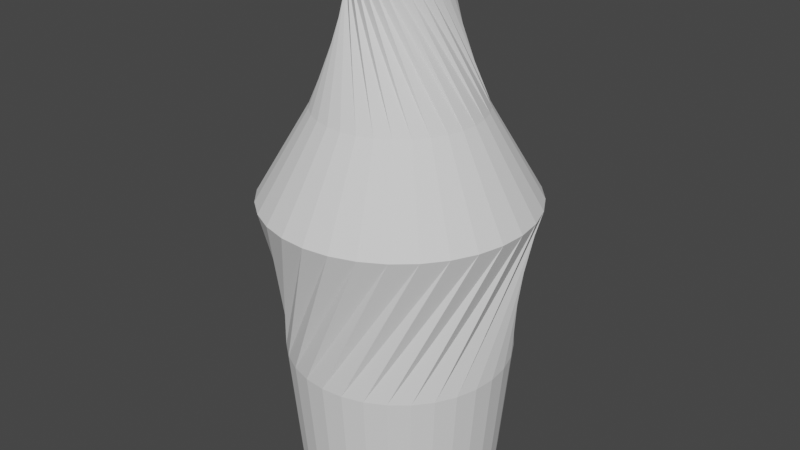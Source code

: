 # Source: bottle.blend  (saved by Blender 3.4.6; exported with 4.5.12 LTS)
import bpy
from mathutils import Matrix  # noqa: F401  (used for matrix-valued properties, if any)

bpy.ops.wm.read_factory_settings(use_empty=True)
scene = bpy.context.scene
scene.name = 'Scene'

# ---- collections
col_collection = bpy.data.collections.new('Collection'); scene.collection.children.link(col_collection)

# ---- world
world_world = bpy.data.worlds.new('World'); scene.world = world_world
world_world.use_nodes = True; world_world.node_tree.nodes.clear()
_N = world_world.node_tree.nodes; _L = world_world.node_tree.links
n0 = _N.new('ShaderNodeOutputWorld'); n0.name = 'World Output'; n0.location = (300, 300)
n1 = _N.new('ShaderNodeBackground'); n1.name = 'Background'; n1.location = (10, 300)
n1.inputs[0].default_value = (0.05088, 0.05088, 0.05088, 1.0)
_L.new(n1.outputs[0], n0.inputs[0])
n0.is_active_output = True
world_world.color = (0.05088, 0.05088, 0.05088)
world_world.use_sun_shadow = False
world_world.sun_shadow_jitter_overblur = 0.0

# ---- meshes
me_cylinder = bpy.data.meshes.new('Cylinder')
me_cylinder.from_pydata([(1.882e-10, 0.03053, 0.1742), (0.005956, 0.02994, 0.1742), (0.01168, 0.02821, 0.1742), (0.01696, 0.02538, 0.1742), (0.02159, 0.02159, 0.1742), (0.02538, 0.01696, 0.1742), (0.02821, 0.01168, 0.1742), (0.02994, 0.005956, 0.1742), (0.03053, -1.52e-10, 0.1742), (0.02994, -0.005956, 0.1742), (0.02821, -0.01168, 0.1742), (0.02538, -0.01696, 0.1742), (0.02159, -0.02159, 0.1742), (0.01696, -0.02538, 0.1742), (0.01168, -0.02821, 0.1742), (0.005956, -0.02994, 0.1742), (1.882e-10, -0.03053, 0.1742), (-0.005956, -0.02994, 0.1742), (-0.01168, -0.02821, 0.1742), (-0.01696, -0.02538, 0.1742), (-0.02159, -0.02159, 0.1742), (-0.02538, -0.01696, 0.1742), (-0.02821, -0.01168, 0.1742), (-0.02994, -0.005956, 0.1742), (-0.03053, -1.52e-10, 0.1742), (-0.02994, 0.005956, 0.1742), (-0.02821, 0.01168, 0.1742), (-0.02538, 0.01696, 0.1742), (-0.02159, 0.02159, 0.1742), (-0.01696, 0.02538, 0.1742), (-0.01168, 0.02821, 0.1742), (-0.005956, 0.02994, 0.1742), (0.0, 0.07, -0.06636), (-0.06101, 0.05729, 0.03217), (-0.03717, 0.0349, 0.08744), (-5.614e-10, 0.02846, 0.1614), (0.005551, 0.02791, 0.1614), (-0.02965, 0.04148, 0.08744), (-0.04866, 0.06809, 0.03217), (0.01366, 0.06865, -0.06636), (0.01089, 0.02629, 0.1614), (-0.02098, 0.04647, 0.08744), (-0.03444, 0.07628, 0.03217), (0.02679, 0.06467, -0.06636), (0.01581, 0.02366, 0.1614), (-0.01151, 0.04967, 0.08744), (-0.0189, 0.08153, 0.03217), (0.03889, 0.0582, -0.06636), (0.02012, 0.02012, 0.1614), (-0.001602, 0.05096, 0.08744), (-0.00263, 0.08365, 0.03217), (0.0495, 0.0495, -0.06636), (0.02366, 0.01581, 0.1614), (0.008371, 0.0503, 0.08744), (0.01374, 0.08255, 0.03217), (0.0582, 0.03889, -0.06636), (0.02629, 0.01089, 0.1614), (0.01802, 0.0477, 0.08744), (0.02958, 0.07829, 0.03217), (0.06467, 0.02679, -0.06636), (0.02791, 0.005551, 0.1614), (0.02698, 0.04326, 0.08744), (0.04429, 0.07101, 0.03217), (0.06865, 0.01366, -0.06636), (0.02846, 1.878e-11, 0.1614), (0.0349, 0.03717, 0.08744), (0.05729, 0.06101, 0.03217), (0.07, 0.0, -0.06636), (0.02791, -0.005551, 0.1614), (0.04148, 0.02965, 0.08744), (0.06809, 0.04866, 0.03217), (0.06865, -0.01366, -0.06636), (0.02629, -0.01089, 0.1614), (0.04647, 0.02098, 0.08744), (0.07628, 0.03444, 0.03217), (0.06467, -0.02679, -0.06636), (0.02366, -0.01581, 0.1614), (0.04967, 0.01151, 0.08744), (0.08153, 0.0189, 0.03217), (0.0582, -0.03889, -0.06636), (0.02012, -0.02012, 0.1614), (0.05096, 0.001602, 0.08744), (0.08365, 0.00263, 0.03217), (0.0495, -0.0495, -0.06636), (0.01581, -0.02366, 0.1614), (0.0503, -0.008371, 0.08744), (0.08255, -0.01374, 0.03217), (0.03889, -0.0582, -0.06636), (0.01089, -0.02629, 0.1614), (0.0477, -0.01802, 0.08744), (0.07829, -0.02958, 0.03217), (0.02679, -0.06467, -0.06636), (0.005551, -0.02791, 0.1614), (0.04326, -0.02698, 0.08744), (0.07101, -0.04429, 0.03217), (0.01366, -0.06865, -0.06636), (-5.614e-10, -0.02846, 0.1614), (0.03717, -0.0349, 0.08744), (0.06101, -0.05729, 0.03217), (0.0, -0.07, -0.06636), (-0.005551, -0.02791, 0.1614), (0.02965, -0.04148, 0.08744), (0.04866, -0.06809, 0.03217), (-0.01366, -0.06865, -0.06636), (-0.01089, -0.02629, 0.1614), (0.02098, -0.04647, 0.08744), (0.03444, -0.07628, 0.03217), (-0.02679, -0.06467, -0.06636), (-0.01581, -0.02366, 0.1614), (0.01151, -0.04967, 0.08744), (0.0189, -0.08153, 0.03217), (-0.03889, -0.0582, -0.06636), (-0.02012, -0.02012, 0.1614), (0.001602, -0.05096, 0.08744), (0.00263, -0.08365, 0.03217), (-0.0495, -0.0495, -0.06636), (-0.02366, -0.01581, 0.1614), (-0.008371, -0.0503, 0.08744), (-0.01374, -0.08255, 0.03217), (-0.0582, -0.03889, -0.06636), (-0.02629, -0.01089, 0.1614), (-0.01802, -0.0477, 0.08744), (-0.02958, -0.07829, 0.03217), (-0.06467, -0.02679, -0.06636), (-0.02791, -0.005551, 0.1614), (-0.02698, -0.04326, 0.08744), (-0.04429, -0.07101, 0.03217), (-0.06865, -0.01366, -0.06636), (-0.02846, 1.878e-11, 0.1614), (-0.0349, -0.03717, 0.08744), (-0.05729, -0.06101, 0.03217), (-0.07, 0.0, -0.06636), (-0.02791, 0.005551, 0.1614), (-0.04148, -0.02965, 0.08744), (-0.06809, -0.04866, 0.03217), (-0.06865, 0.01366, -0.06636), (-0.02629, 0.01089, 0.1614), (-0.04647, -0.02098, 0.08744), (-0.07628, -0.03444, 0.03217), (-0.06467, 0.02679, -0.06636), (-0.02366, 0.01581, 0.1614), (-0.04967, -0.01151, 0.08744), (-0.08153, -0.0189, 0.03217), (-0.0582, 0.03889, -0.06636), (-0.02012, 0.02012, 0.1614), (-0.05096, -0.001602, 0.08744), (-0.08365, -0.00263, 0.03217), (-0.0495, 0.0495, -0.06636), (-0.01581, 0.02366, 0.1614), (-0.0503, 0.008371, 0.08744), (-0.08255, 0.01374, 0.03217), (-0.03889, 0.0582, -0.06636), (-0.01089, 0.02629, 0.1614), (-0.0477, 0.01802, 0.08744), (-0.07829, 0.02958, 0.03217), (-0.02679, 0.06467, -0.06636), (-0.005551, 0.02791, 0.1614), (-0.04326, 0.02698, 0.08744), (-0.07101, 0.04429, 0.03217), (-0.01366, 0.06865, -0.06636), (0.0631, -0.03274, 0.1117), (5.821e-11, 0.05401, -0.15), (3.671e-11, 0.06321, -0.1416), (0.01054, 0.05298, -0.15), (0.01233, 0.06199, -0.1416), (0.02067, 0.0499, -0.15), (0.02419, 0.0584, -0.1416), (0.03001, 0.04491, -0.15), (0.03512, 0.05256, -0.1416), (0.03819, 0.03819, -0.15), (0.04469, 0.04469, -0.1416), (0.04491, 0.03001, -0.15), (0.05256, 0.03512, -0.1416), (0.0499, 0.02067, -0.15), (0.0584, 0.02419, -0.1416), (0.05298, 0.01054, -0.15), (0.06199, 0.01233, -0.1416), (0.05401, 0.0, -0.15), (0.06321, 2.259e-11, -0.1416), (0.05298, -0.01054, -0.15), (0.06199, -0.01233, -0.1416), (0.0499, -0.02067, -0.15), (0.0584, -0.02419, -0.1416), (0.04491, -0.03001, -0.15), (0.05256, -0.03512, -0.1416), (0.03819, -0.03819, -0.15), (0.04469, -0.04469, -0.1416), (0.03001, -0.04491, -0.15), (0.03512, -0.05256, -0.1416), (0.02067, -0.0499, -0.15), (0.02419, -0.0584, -0.1416), (0.01054, -0.05298, -0.15), (0.01233, -0.06199, -0.1416), (5.821e-11, -0.05401, -0.15), (3.671e-11, -0.06321, -0.1416), (-0.01054, -0.05298, -0.15), (-0.01233, -0.06199, -0.1416), (-0.02067, -0.0499, -0.15), (-0.02419, -0.0584, -0.1416), (-0.03001, -0.04491, -0.15), (-0.03512, -0.05256, -0.1416), (-0.03819, -0.03819, -0.15), (-0.04469, -0.04469, -0.1416), (-0.04491, -0.03001, -0.15), (-0.05256, -0.03512, -0.1416), (-0.0499, -0.02067, -0.15), (-0.0584, -0.02419, -0.1416), (-0.05298, -0.01054, -0.15), (-0.06199, -0.01233, -0.1416), (-0.05401, 0.0, -0.15), (-0.06321, 2.259e-11, -0.1416), (-0.05298, 0.01054, -0.15), (-0.06199, 0.01233, -0.1416), (-0.0499, 0.02067, -0.15), (-0.0584, 0.02419, -0.1416), (-0.04491, 0.03001, -0.15), (-0.05256, 0.03512, -0.1416), (-0.03819, 0.03819, -0.15), (-0.04469, 0.04469, -0.1416), (-0.03001, 0.04491, -0.15), (-0.03512, 0.05256, -0.1416), (-0.02067, 0.0499, -0.15), (-0.02419, 0.0584, -0.1416), (-0.01054, 0.05298, -0.15), (-0.01233, 0.06199, -0.1416)], [(72, 160)], [(35, 0, 1, 36), (36, 1, 2, 40), (40, 2, 3, 44), (44, 3, 4, 48), (48, 4, 5, 52), (52, 5, 6, 56), (56, 6, 7, 60), (60, 7, 8, 64), (64, 8, 9, 68), (68, 9, 10, 72), (72, 10, 11, 76), (76, 11, 12, 80), (80, 12, 13, 84), (84, 13, 14, 88), (88, 14, 15, 92), (92, 15, 16, 96), (96, 16, 17, 100), (100, 17, 18, 104), (104, 18, 19, 108), (108, 19, 20, 112), (112, 20, 21, 116), (116, 21, 22, 120), (120, 22, 23, 124), (124, 23, 24, 128), (128, 24, 25, 132), (132, 25, 26, 136), (136, 26, 27, 140), (140, 27, 28, 144), (144, 28, 29, 148), (148, 29, 30, 152), (1, 0, 31, 30, 29, 28, 27, 26, 25, 24, 23, 22, 21, 20, 19, 18, 17, 16, 15, 14, 13, 12, 11, 10, 9, 8, 7, 6, 5, 4, 3, 2), (152, 30, 31, 156), (156, 31, 0, 35), (224, 159, 32, 162), (164, 39, 43, 166), (159, 158, 33, 32), (158, 157, 34, 33), (157, 156, 35, 34), (155, 154, 158, 159), (154, 153, 157, 158), (153, 152, 156, 157), (222, 155, 159, 224), (151, 150, 154, 155), (150, 149, 153, 154), (149, 148, 152, 153), (220, 151, 155, 222), (147, 146, 150, 151), (146, 145, 149, 150), (145, 144, 148, 149), (218, 147, 151, 220), (143, 142, 146, 147), (142, 141, 145, 146), (141, 140, 144, 145), (216, 143, 147, 218), (139, 138, 142, 143), (138, 137, 141, 142), (137, 136, 140, 141), (214, 139, 143, 216), (135, 134, 138, 139), (134, 133, 137, 138), (133, 132, 136, 137), (212, 135, 139, 214), (131, 130, 134, 135), (130, 129, 133, 134), (129, 128, 132, 133), (210, 131, 135, 212), (127, 126, 130, 131), (126, 125, 129, 130), (125, 124, 128, 129), (208, 127, 131, 210), (123, 122, 126, 127), (122, 121, 125, 126), (121, 120, 124, 125), (206, 123, 127, 208), (119, 118, 122, 123), (118, 117, 121, 122), (117, 116, 120, 121), (204, 119, 123, 206), (115, 114, 118, 119), (114, 113, 117, 118), (113, 112, 116, 117), (202, 115, 119, 204), (111, 110, 114, 115), (110, 109, 113, 114), (109, 108, 112, 113), (200, 111, 115, 202), (107, 106, 110, 111), (106, 105, 109, 110), (105, 104, 108, 109), (198, 107, 111, 200), (103, 102, 106, 107), (102, 101, 105, 106), (101, 100, 104, 105), (196, 103, 107, 198), (99, 98, 102, 103), (98, 97, 101, 102), (97, 96, 100, 101), (194, 99, 103, 196), (95, 94, 98, 99), (94, 93, 97, 98), (93, 92, 96, 97), (192, 95, 99, 194), (91, 90, 94, 95), (90, 89, 93, 94), (89, 88, 92, 93), (190, 91, 95, 192), (87, 86, 90, 91), (86, 85, 89, 90), (85, 84, 88, 89), (188, 87, 91, 190), (83, 82, 86, 87), (82, 81, 85, 86), (81, 80, 84, 85), (186, 83, 87, 188), (79, 78, 82, 83), (78, 77, 81, 82), (77, 76, 80, 81), (184, 79, 83, 186), (75, 74, 78, 79), (74, 73, 77, 78), (73, 72, 76, 77), (182, 75, 79, 184), (71, 70, 74, 75), (70, 69, 73, 74), (69, 68, 72, 73), (180, 71, 75, 182), (67, 66, 70, 71), (66, 65, 69, 70), (65, 64, 68, 69), (178, 67, 71, 180), (63, 62, 66, 67), (62, 61, 65, 66), (61, 60, 64, 65), (176, 63, 67, 178), (59, 58, 62, 63), (58, 57, 61, 62), (57, 56, 60, 61), (174, 59, 63, 176), (55, 54, 58, 59), (54, 53, 57, 58), (53, 52, 56, 57), (172, 55, 59, 174), (51, 50, 54, 55), (50, 49, 53, 54), (49, 48, 52, 53), (170, 51, 55, 172), (47, 46, 50, 51), (46, 45, 49, 50), (45, 44, 48, 49), (168, 47, 51, 170), (43, 42, 46, 47), (42, 41, 45, 46), (41, 40, 44, 45), (166, 43, 47, 168), (39, 38, 42, 43), (38, 37, 41, 42), (37, 36, 40, 41), (161, 163, 165, 167, 169, 171, 173, 175, 177, 179, 181, 183, 185, 187, 189, 191, 193, 195, 197, 199, 201, 203, 205, 207, 209, 211, 213, 215, 217, 219, 221, 223), (32, 33, 38, 39), (33, 34, 37, 38), (34, 35, 36, 37), (162, 164, 163, 161), (164, 166, 165, 163), (166, 168, 167, 165), (168, 170, 169, 167), (170, 172, 171, 169), (172, 174, 173, 171), (174, 176, 175, 173), (176, 178, 177, 175), (178, 180, 179, 177), (180, 182, 181, 179), (182, 184, 183, 181), (184, 186, 185, 183), (186, 188, 187, 185), (188, 190, 189, 187), (190, 192, 191, 189), (192, 194, 193, 191), (194, 196, 195, 193), (196, 198, 197, 195), (198, 200, 199, 197), (200, 202, 201, 199), (202, 204, 203, 201), (204, 206, 205, 203), (206, 208, 207, 205), (208, 210, 209, 207), (210, 212, 211, 209), (212, 214, 213, 211), (214, 216, 215, 213), (216, 218, 217, 215), (218, 220, 219, 217), (220, 222, 221, 219), (222, 224, 223, 221), (224, 162, 161, 223), (162, 32, 39, 164)])
_uv = me_cylinder.uv_layers.new(name='UVMap')
_uv.uv.foreach_set('vector', [1.0, 0.9394, 1.0, 1.0, 0.9688, 1.0, 0.9688, 0.9394, 0.9688, 0.9394, 0.9688, 1.0, 0.9375, 1.0, 0.9375, 0.9394, 0.9375, 0.9394, 0.9375, 1.0, 0.9062, 1.0, 0.9062, 0.9394, 0.9062, 0.9394, 0.9062, 1.0, 0.875, 1.0, 0.875, 0.9394, 0.875, 0.9394, 0.875, 1.0, 0.8438, 1.0, 0.8438, 0.9394, 0.8438, 0.9394, 0.8438, 1.0, 0.8125, 1.0, 0.8125, 0.9394, 0.8125, 0.9394, 0.8125, 1.0, 0.7812, 1.0, 0.7812, 0.9394, 0.7812, 0.9394, 0.7812, 1.0, 0.75, 1.0, 0.75, 0.9394, 0.75, 0.9394, 0.75, 1.0, 0.7188, 1.0, 0.7188, 0.9394, 0.7188, 0.9394, 0.7188, 1.0, 0.6875, 1.0, 0.6875, 0.9394, 0.6875, 0.9394, 0.6875, 1.0, 0.6562, 1.0, 0.6562, 0.9394, 0.6562, 0.9394, 0.6562, 1.0, 0.625, 1.0, 0.625, 0.9394, 0.625, 0.9394, 0.625, 1.0, 0.5938, 1.0, 0.5938, 0.9394, 0.5938, 0.9394, 0.5938, 1.0, 0.5625, 1.0, 0.5625, 0.9394, 0.5625, 0.9394, 0.5625, 1.0, 0.5312, 1.0, 0.5312, 0.9394, 0.5312, 0.9394, 0.5312, 1.0, 0.5, 1.0, 0.5, 0.9394, 0.5, 0.9394, 0.5, 1.0, 0.4688, 1.0, 0.4688, 0.9394, 0.4688, 0.9394, 0.4688, 1.0, 0.4375, 1.0, 0.4375, 0.9394, 0.4375, 0.9394, 0.4375, 1.0, 0.4062, 1.0, 0.4062, 0.9394, 0.4062, 0.9394, 0.4062, 1.0, 0.375, 1.0, 0.375, 0.9394, 0.375, 0.9394, 0.375, 1.0, 0.3438, 1.0, 0.3438, 0.9394, 0.3438, 0.9394, 0.3438, 1.0, 0.3125, 1.0, 0.3125, 0.9394, 0.3125, 0.9394, 0.3125, 1.0, 0.2812, 1.0, 0.2812, 0.9394, 0.2812, 0.9394, 0.2812, 1.0, 0.25, 1.0, 0.25, 0.9394, 0.25, 0.9394, 0.25, 1.0, 0.2188, 1.0, 0.2188, 0.9394, 0.2188, 0.9394, 0.2188, 1.0, 0.1875, 1.0, 0.1875, 0.9394, 0.1875, 0.9394, 0.1875, 1.0, 0.1562, 1.0, 0.1562, 0.9394, 0.1562, 0.9394, 0.1562, 1.0, 0.125, 1.0, 0.125, 0.9394, 0.125, 0.9394, 0.125, 1.0, 0.09375, 1.0, 0.09375, 0.9394, 0.09375, 0.9394, 0.09375, 1.0, 0.0625, 1.0, 0.0625, 0.9394, 0.2968, 0.4854, 0.25, 0.49, 0.2032, 0.4854, 0.1582, 0.4717, 0.1167, 0.4496, 0.08029, 0.4197, 0.05045, 0.3833, 0.02827, 0.3418, 0.01461, 0.2968, 0.01, 0.25, 0.01461, 0.2032, 0.02827, 0.1582, 0.05045, 0.1167, 0.08029, 0.08029, 0.1167, 0.05045, 0.1582, 0.02827, 0.2032, 0.01461, 0.25, 0.01, 0.2968, 0.01461, 0.3418, 0.02827, 0.3833, 0.05045, 0.4197, 0.08029, 0.4496, 0.1167, 0.4717, 0.1582, 0.4854, 0.2032, 0.49, 0.25, 0.4854, 0.2968, 0.4717, 0.3418, 0.4496, 0.3833, 0.4197, 0.4197, 0.3833, 0.4496, 0.3418, 0.4717, 0.0625, 0.9394, 0.0625, 1.0, 0.03125, 1.0, 0.03125, 0.9394, 0.03125, 0.9394, 0.03125, 1.0, 0.0, 1.0, 0.0, 0.9394, 0.03125, 0.5139, 0.03125, 0.6394, 0.0, 0.6394, 0.0, 0.5139, 0.9688, 0.5139, 0.9688, 0.6394, 0.9375, 0.6394, 0.9375, 0.5139, 0.03125, 0.6394, 0.03125, 0.7394, 0.0, 0.7394, 0.0, 0.6394, 0.03125, 0.7394, 0.03125, 0.8394, 0.0, 0.8394, 0.0, 0.7394, 0.03125, 0.8394, 0.03125, 0.9394, 0.0, 0.9394, 0.0, 0.8394, 0.0625, 0.6394, 0.0625, 0.7394, 0.03125, 0.7394, 0.03125, 0.6394, 0.0625, 0.7394, 0.0625, 0.8394, 0.03125, 0.8394, 0.03125, 0.7394, 0.0625, 0.8394, 0.0625, 0.9394, 0.03125, 0.9394, 0.03125, 0.8394, 0.0625, 0.5139, 0.0625, 0.6394, 0.03125, 0.6394, 0.03125, 0.5139, 0.09375, 0.6394, 0.09375, 0.7394, 0.0625, 0.7394, 0.0625, 0.6394, 0.09375, 0.7394, 0.09375, 0.8394, 0.0625, 0.8394, 0.0625, 0.7394, 0.09375, 0.8394, 0.09375, 0.9394, 0.0625, 0.9394, 0.0625, 0.8394, 0.09375, 0.5139, 0.09375, 0.6394, 0.0625, 0.6394, 0.0625, 0.5139, 0.125, 0.6394, 0.125, 0.7394, 0.09375, 0.7394, 0.09375, 0.6394, 0.125, 0.7394, 0.125, 0.8394, 0.09375, 0.8394, 0.09375, 0.7394, 0.125, 0.8394, 0.125, 0.9394, 0.09375, 0.9394, 0.09375, 0.8394, 0.125, 0.5139, 0.125, 0.6394, 0.09375, 0.6394, 0.09375, 0.5139, 0.1562, 0.6394, 0.1562, 0.7394, 0.125, 0.7394, 0.125, 0.6394, 0.1562, 0.7394, 0.1562, 0.8394, 0.125, 0.8394, 0.125, 0.7394, 0.1562, 0.8394, 0.1562, 0.9394, 0.125, 0.9394, 0.125, 0.8394, 0.1562, 0.5139, 0.1562, 0.6394, 0.125, 0.6394, 0.125, 0.5139, 0.1875, 0.6394, 0.1875, 0.7394, 0.1562, 0.7394, 0.1562, 0.6394, 0.1875, 0.7394, 0.1875, 0.8394, 0.1562, 0.8394, 0.1562, 0.7394, 0.1875, 0.8394, 0.1875, 0.9394, 0.1562, 0.9394, 0.1562, 0.8394, 0.1875, 0.5139, 0.1875, 0.6394, 0.1562, 0.6394, 0.1562, 0.5139, 0.2188, 0.6394, 0.2188, 0.7394, 0.1875, 0.7394, 0.1875, 0.6394, 0.2188, 0.7394, 0.2188, 0.8394, 0.1875, 0.8394, 0.1875, 0.7394, 0.2188, 0.8394, 0.2188, 0.9394, 0.1875, 0.9394, 0.1875, 0.8394, 0.2188, 0.5139, 0.2188, 0.6394, 0.1875, 0.6394, 0.1875, 0.5139, 0.25, 0.6394, 0.25, 0.7394, 0.2188, 0.7394, 0.2188, 0.6394, 0.25, 0.7394, 0.25, 0.8394, 0.2188, 0.8394, 0.2188, 0.7394, 0.25, 0.8394, 0.25, 0.9394, 0.2188, 0.9394, 0.2188, 0.8394, 0.25, 0.5139, 0.25, 0.6394, 0.2188, 0.6394, 0.2188, 0.5139, 0.2812, 0.6394, 0.2812, 0.7394, 0.25, 0.7394, 0.25, 0.6394, 0.2812, 0.7394, 0.2812, 0.8394, 0.25, 0.8394, 0.25, 0.7394, 0.2812, 0.8394, 0.2812, 0.9394, 0.25, 0.9394, 0.25, 0.8394, 0.2812, 0.5139, 0.2812, 0.6394, 0.25, 0.6394, 0.25, 0.5139, 0.3125, 0.6394, 0.3125, 0.7394, 0.2812, 0.7394, 0.2812, 0.6394, 0.3125, 0.7394, 0.3125, 0.8394, 0.2812, 0.8394, 0.2812, 0.7394, 0.3125, 0.8394, 0.3125, 0.9394, 0.2812, 0.9394, 0.2812, 0.8394, 0.3125, 0.5139, 0.3125, 0.6394, 0.2812, 0.6394, 0.2812, 0.5139, 0.3438, 0.6394, 0.3438, 0.7394, 0.3125, 0.7394, 0.3125, 0.6394, 0.3438, 0.7394, 0.3438, 0.8394, 0.3125, 0.8394, 0.3125, 0.7394, 0.3438, 0.8394, 0.3438, 0.9394, 0.3125, 0.9394, 0.3125, 0.8394, 0.3438, 0.5139, 0.3438, 0.6394, 0.3125, 0.6394, 0.3125, 0.5139, 0.375, 0.6394, 0.375, 0.7394, 0.3438, 0.7394, 0.3438, 0.6394, 0.375, 0.7394, 0.375, 0.8394, 0.3438, 0.8394, 0.3438, 0.7394, 0.375, 0.8394, 0.375, 0.9394, 0.3438, 0.9394, 0.3438, 0.8394, 0.375, 0.5139, 0.375, 0.6394, 0.3438, 0.6394, 0.3438, 0.5139, 0.4062, 0.6394, 0.4062, 0.7394, 0.375, 0.7394, 0.375, 0.6394, 0.4062, 0.7394, 0.4062, 0.8394, 0.375, 0.8394, 0.375, 0.7394, 0.4062, 0.8394, 0.4062, 0.9394, 0.375, 0.9394, 0.375, 0.8394, 0.4062, 0.5139, 0.4062, 0.6394, 0.375, 0.6394, 0.375, 0.5139, 0.4375, 0.6394, 0.4375, 0.7394, 0.4062, 0.7394, 0.4062, 0.6394, 0.4375, 0.7394, 0.4375, 0.8394, 0.4062, 0.8394, 0.4062, 0.7394, 0.4375, 0.8394, 0.4375, 0.9394, 0.4062, 0.9394, 0.4062, 0.8394, 0.4375, 0.5139, 0.4375, 0.6394, 0.4062, 0.6394, 0.4062, 0.5139, 0.4688, 0.6394, 0.4687, 0.7394, 0.4375, 0.7394, 0.4375, 0.6394, 0.4687, 0.7394, 0.4688, 0.8394, 0.4375, 0.8394, 0.4375, 0.7394, 0.4688, 0.8394, 0.4688, 0.9394, 0.4375, 0.9394, 0.4375, 0.8394, 0.4688, 0.5139, 0.4688, 0.6394, 0.4375, 0.6394, 0.4375, 0.5139, 0.5, 0.6394, 0.5, 0.7394, 0.4687, 0.7394, 0.4688, 0.6394, 0.5, 0.7394, 0.5, 0.8394, 0.4688, 0.8394, 0.4687, 0.7394, 0.5, 0.8394, 0.5, 0.9394, 0.4688, 0.9394, 0.4688, 0.8394, 0.5, 0.5139, 0.5, 0.6394, 0.4688, 0.6394, 0.4688, 0.5139, 0.5312, 0.6394, 0.5312, 0.7394, 0.5, 0.7394, 0.5, 0.6394, 0.5312, 0.7394, 0.5312, 0.8394, 0.5, 0.8394, 0.5, 0.7394, 0.5312, 0.8394, 0.5312, 0.9394, 0.5, 0.9394, 0.5, 0.8394, 0.5312, 0.5139, 0.5312, 0.6394, 0.5, 0.6394, 0.5, 0.5139, 0.5625, 0.6394, 0.5625, 0.7394, 0.5312, 0.7394, 0.5312, 0.6394, 0.5625, 0.7394, 0.5625, 0.8394, 0.5312, 0.8394, 0.5312, 0.7394, 0.5625, 0.8394, 0.5625, 0.9394, 0.5312, 0.9394, 0.5312, 0.8394, 0.5625, 0.5139, 0.5625, 0.6394, 0.5312, 0.6394, 0.5312, 0.5139, 0.5938, 0.6394, 0.5938, 0.7394, 0.5625, 0.7394, 0.5625, 0.6394, 0.5938, 0.7394, 0.5938, 0.8394, 0.5625, 0.8394, 0.5625, 0.7394, 0.5938, 0.8394, 0.5938, 0.9394, 0.5625, 0.9394, 0.5625, 0.8394, 0.5938, 0.5139, 0.5938, 0.6394, 0.5625, 0.6394, 0.5625, 0.5139, 0.625, 0.6394, 0.625, 0.7394, 0.5938, 0.7394, 0.5938, 0.6394, 0.625, 0.7394, 0.625, 0.8394, 0.5938, 0.8394, 0.5938, 0.7394, 0.625, 0.8394, 0.625, 0.9394, 0.5938, 0.9394, 0.5938, 0.8394, 0.625, 0.5139, 0.625, 0.6394, 0.5938, 0.6394, 0.5938, 0.5139, 0.6562, 0.6394, 0.6562, 0.7394, 0.625, 0.7394, 0.625, 0.6394, 0.6562, 0.7394, 0.6562, 0.8394, 0.625, 0.8394, 0.625, 0.7394, 0.6562, 0.8394, 0.6562, 0.9394, 0.625, 0.9394, 0.625, 0.8394, 0.6562, 0.5139, 0.6562, 0.6394, 0.625, 0.6394, 0.625, 0.5139, 0.6875, 0.6394, 0.6875, 0.7394, 0.6562, 0.7394, 0.6562, 0.6394, 0.6875, 0.7394, 0.6875, 0.8394, 0.6562, 0.8394, 0.6562, 0.7394, 0.6875, 0.8394, 0.6875, 0.9394, 0.6562, 0.9394, 0.6562, 0.8394, 0.6875, 0.5139, 0.6875, 0.6394, 0.6562, 0.6394, 0.6562, 0.5139, 0.7188, 0.6394, 0.7188, 0.7394, 0.6875, 0.7394, 0.6875, 0.6394, 0.7188, 0.7394, 0.7188, 0.8394, 0.6875, 0.8394, 0.6875, 0.7394, 0.7188, 0.8394, 0.7188, 0.9394, 0.6875, 0.9394, 0.6875, 0.8394, 0.7188, 0.5139, 0.7188, 0.6394, 0.6875, 0.6394, 0.6875, 0.5139, 0.75, 0.6394, 0.75, 0.7394, 0.7188, 0.7394, 0.7188, 0.6394, 0.75, 0.7394, 0.75, 0.8394, 0.7188, 0.8394, 0.7188, 0.7394, 0.75, 0.8394, 0.75, 0.9394, 0.7188, 0.9394, 0.7188, 0.8394, 0.75, 0.5139, 0.75, 0.6394, 0.7188, 0.6394, 0.7188, 0.5139, 0.7812, 0.6394, 0.7812, 0.7394, 0.75, 0.7394, 0.75, 0.6394, 0.7812, 0.7394, 0.7812, 0.8394, 0.75, 0.8394, 0.75, 0.7394, 0.7812, 0.8394, 0.7812, 0.9394, 0.75, 0.9394, 0.75, 0.8394, 0.7812, 0.5139, 0.7812, 0.6394, 0.75, 0.6394, 0.75, 0.5139, 0.8125, 0.6394, 0.8125, 0.7394, 0.7812, 0.7394, 0.7812, 0.6394, 0.8125, 0.7394, 0.8125, 0.8394, 0.7812, 0.8394, 0.7812, 0.7394, 0.8125, 0.8394, 0.8125, 0.9394, 0.7812, 0.9394, 0.7812, 0.8394, 0.8125, 0.5139, 0.8125, 0.6394, 0.7812, 0.6394, 0.7812, 0.5139, 0.8438, 0.6394, 0.8438, 0.7394, 0.8125, 0.7394, 0.8125, 0.6394, 0.8438, 0.7394, 0.8438, 0.8394, 0.8125, 0.8394, 0.8125, 0.7394, 0.8438, 0.8394, 0.8438, 0.9394, 0.8125, 0.9394, 0.8125, 0.8394, 0.8438, 0.5139, 0.8438, 0.6394, 0.8125, 0.6394, 0.8125, 0.5139, 0.875, 0.6394, 0.875, 0.7394, 0.8438, 0.7394, 0.8438, 0.6394, 0.875, 0.7394, 0.875, 0.8394, 0.8438, 0.8394, 0.8438, 0.7394, 0.875, 0.8394, 0.875, 0.9394, 0.8438, 0.9394, 0.8438, 0.8394, 0.875, 0.5139, 0.875, 0.6394, 0.8438, 0.6394, 0.8438, 0.5139, 0.9062, 0.6394, 0.9062, 0.7394, 0.875, 0.7394, 0.875, 0.6394, 0.9062, 0.7394, 0.9062, 0.8394, 0.875, 0.8394, 0.875, 0.7394, 0.9062, 0.8394, 0.9062, 0.9394, 0.875, 0.9394, 0.875, 0.8394, 0.9062, 0.5139, 0.9062, 0.6394, 0.875, 0.6394, 0.875, 0.5139, 0.9375, 0.6394, 0.9375, 0.7394, 0.9062, 0.7394, 0.9062, 0.6394, 0.9375, 0.7394, 0.9375, 0.8394, 0.9062, 0.8394, 0.9062, 0.7394, 0.9375, 0.8394, 0.9375, 0.9394, 0.9062, 0.9394, 0.9062, 0.8394, 0.9375, 0.5139, 0.9375, 0.6394, 0.9062, 0.6394, 0.9062, 0.5139, 0.9688, 0.6394, 0.9688, 0.7394, 0.9375, 0.7394, 0.9375, 0.6394, 0.9688, 0.7394, 0.9688, 0.8394, 0.9375, 0.8394, 0.9375, 0.7394, 0.9688, 0.8394, 0.9688, 0.9394, 0.9375, 0.9394, 0.9375, 0.8394, 0.75, 0.4576, 0.7905, 0.4536, 0.8294, 0.4418, 0.8653, 0.4226, 0.8968, 0.3968, 0.9226, 0.3653, 0.9418, 0.3294, 0.9536, 0.2905, 0.9576, 0.25, 0.9536, 0.2095, 0.9418, 0.1706, 0.9226, 0.1347, 0.8968, 0.1032, 0.8653, 0.07741, 0.8294, 0.05823, 0.7905, 0.04641, 0.75, 0.04243, 0.7095, 0.04641, 0.6706, 0.05823, 0.6347, 0.07741, 0.6032, 0.1032, 0.5774, 0.1347, 0.5582, 0.1706, 0.5464, 0.2095, 0.5424, 0.25, 0.5464, 0.2905, 0.5582, 0.3294, 0.5774, 0.3653, 0.6032, 0.3968, 0.6347, 0.4226, 0.6706, 0.4418, 0.7095, 0.4536, 1.0, 0.6394, 1.0, 0.7394, 0.9688, 0.7394, 0.9688, 0.6394, 1.0, 0.7394, 1.0, 0.8394, 0.9688, 0.8394, 0.9688, 0.7394, 1.0, 0.8394, 1.0, 0.9394, 0.9688, 0.9394, 0.9688, 0.8394, 0.75, 0.49, 0.7968, 0.4854, 0.7905, 0.4536, 0.75, 0.4576, 0.7968, 0.4854, 0.8418, 0.4717, 0.8294, 0.4418, 0.7905, 0.4536, 0.8418, 0.4717, 0.8833, 0.4496, 0.8653, 0.4226, 0.8294, 0.4418, 0.8833, 0.4496, 0.9197, 0.4197, 0.8968, 0.3968, 0.8653, 0.4226, 0.9197, 0.4197, 0.9496, 0.3833, 0.9226, 0.3653, 0.8968, 0.3968, 0.9496, 0.3833, 0.9717, 0.3418, 0.9418, 0.3294, 0.9226, 0.3653, 0.9717, 0.3418, 0.9854, 0.2968, 0.9536, 0.2905, 0.9418, 0.3294, 0.9854, 0.2968, 0.99, 0.25, 0.9576, 0.25, 0.9536, 0.2905, 0.99, 0.25, 0.9854, 0.2032, 0.9536, 0.2095, 0.9576, 0.25, 0.9854, 0.2032, 0.9717, 0.1582, 0.9418, 0.1706, 0.9536, 0.2095, 0.9717, 0.1582, 0.9496, 0.1167, 0.9226, 0.1347, 0.9418, 0.1706, 0.9496, 0.1167, 0.9197, 0.08029, 0.8968, 0.1032, 0.9226, 0.1347, 0.9197, 0.08029, 0.8833, 0.05045, 0.8653, 0.07741, 0.8968, 0.1032, 0.8833, 0.05045, 0.8418, 0.02827, 0.8294, 0.05823, 0.8653, 0.07741, 0.8418, 0.02827, 0.7968, 0.01461, 0.7905, 0.04641, 0.8294, 0.05823, 0.7968, 0.01461, 0.75, 0.01, 0.75, 0.04243, 0.7905, 0.04641, 0.75, 0.01, 0.7032, 0.01461, 0.7095, 0.04641, 0.75, 0.04243, 0.7032, 0.01461, 0.6582, 0.02827, 0.6706, 0.05823, 0.7095, 0.04641, 0.6582, 0.02827, 0.6167, 0.05045, 0.6347, 0.07741, 0.6706, 0.05823, 0.6167, 0.05045, 0.5803, 0.08029, 0.6032, 0.1032, 0.6347, 0.07741, 0.5803, 0.08029, 0.5504, 0.1167, 0.5774, 0.1347, 0.6032, 0.1032, 0.5504, 0.1167, 0.5283, 0.1582, 0.5582, 0.1706, 0.5774, 0.1347, 0.5283, 0.1582, 0.5146, 0.2032, 0.5464, 0.2095, 0.5582, 0.1706, 0.5146, 0.2032, 0.51, 0.25, 0.5424, 0.25, 0.5464, 0.2095, 0.51, 0.25, 0.5146, 0.2968, 0.5464, 0.2905, 0.5424, 0.25, 0.5146, 0.2968, 0.5283, 0.3418, 0.5582, 0.3294, 0.5464, 0.2905, 0.5283, 0.3418, 0.5504, 0.3833, 0.5774, 0.3653, 0.5582, 0.3294, 0.5504, 0.3833, 0.5803, 0.4197, 0.6032, 0.3968, 0.5774, 0.3653, 0.5803, 0.4197, 0.6167, 0.4496, 0.6347, 0.4226, 0.6032, 0.3968, 0.6167, 0.4496, 0.6582, 0.4717, 0.6706, 0.4418, 0.6347, 0.4226, 0.6582, 0.4717, 0.7032, 0.4854, 0.7095, 0.4536, 0.6706, 0.4418, 0.7032, 0.4854, 0.75, 0.49, 0.75, 0.4576, 0.7095, 0.4536, 1.0, 0.5139, 1.0, 0.6394, 0.9688, 0.6394, 0.9688, 0.5139])
me_cylinder.update()

# ---- objects
ob_cylinder = bpy.data.objects.new('Cylinder', me_cylinder)

# ---- transforms, parenting, visibility, modifiers, constraints
ob_cylinder.location = (0.0, 0.0, 0.0)

# ---- collection membership
col_collection.objects.link(ob_cylinder)

# ---- scene / render settings (as saved in the file)
scene.frame_start = 1; scene.frame_end = 250; scene.frame_set(1)
scene.render.engine = 'BLENDER_EEVEE_NEXT'
scene.cycles.sampling_pattern = 'TABULATED_SOBOL'
scene.cycles.use_light_tree = False
scene.view_settings.view_transform = 'Filmic'
bpy.context.view_layer.update()

# ---- added for rendering (the .blend has no active camera and no usable light): camera, sun
cam_auto = bpy.data.cameras.new('AutoCamera')
cam_auto.lens = 50.0
cam_auto.sensor_width = 36.0
cam_auto.clip_end = 1000.0
ob_auto_camera = bpy.data.objects.new('AutoCamera', cam_auto)
scene.collection.objects.link(ob_auto_camera)
ob_auto_camera.location = (0.371367, -0.44564, 0.309212)
ob_auto_camera.rotation_euler = (1.09748, -7.21219e-08, 0.694738)
scene.camera = ob_auto_camera
light_auto_sun = bpy.data.lights.new('AutoSun', 'SUN')
light_auto_sun.energy = 3.0
light_auto_sun.angle = 0.0523599
ob_auto_sun = bpy.data.objects.new('AutoSun', light_auto_sun)
scene.collection.objects.link(ob_auto_sun)
ob_auto_sun.rotation_euler = (0.872665, 0.174533, 0.523599)
bpy.context.view_layer.update()
